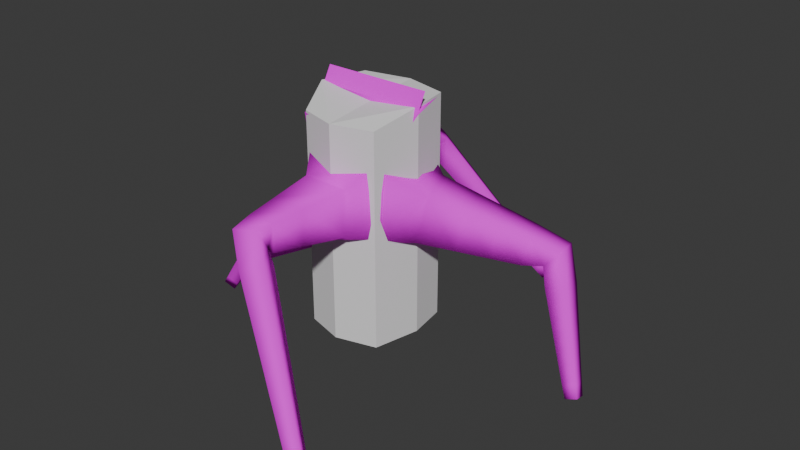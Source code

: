 # Source: tree_p.blend  (saved by Blender 4.0.36; exported with 4.5.12 LTS)
import bpy
from mathutils import Matrix  # noqa: F401  (used for matrix-valued properties, if any)

bpy.ops.wm.read_factory_settings(use_empty=True)
scene = bpy.context.scene
scene.name = 'Scene'

# ---- collections
col_collection = bpy.data.collections.new('Collection'); scene.collection.children.link(col_collection)
col_tree_p = bpy.data.collections.new('tree_p'); scene.collection.children.link(col_tree_p)
col_tree_p_phy = bpy.data.collections.new('tree_p_phy'); scene.collection.children.link(col_tree_p_phy)

# ---- images (referenced by path relative to the original .blend; pixels are not part of the script)
import os
ASSET_DIR = os.environ.get("B2B_ASSET_DIR", "")  # directory of the original .blend (textures are referenced by path, not embedded)
HERE = os.path.dirname(os.path.abspath(__file__))  # packed textures are extracted next to this script under _unpacked/

def load_image(name, relpath, width, height, colorspace="sRGB"):
    """Load a texture the original file referenced (path relative to the .blend, or extracted next to this script)."""
    p = next((c for c in (os.path.join(HERE, relpath), os.path.join(ASSET_DIR, relpath)) if relpath and os.path.exists(c)), "")
    if p:
        img = bpy.data.images.load(p, check_existing=True)
        img.name = name
    else:  # same state as the original file: an image datablock whose file is absent (Cycles renders it pink)
        img = bpy.data.images.new(name, width, height)
        img.source = "FILE"
        img.filepath = "//" + (relpath or name)
    img.colorspace_settings.name = colorspace
    return img
img_tree_p_psd = load_image('tree_p.psd', 'tree_p.psd', 1024, 1024, 'sRGB')

# ---- materials (node trees are filled in below, after node groups)
mat_tree_p = bpy.data.materials.new('tree_p')
mat_tree_p.alpha_threshold = 0.0
mat_tree_p.use_transparent_shadow = False
mat_tree_p.roughness = 0.5
mat_tree_p.line_color = (0.0, 0.0, 0.0, 1.0)
mat_tree_p_alpha = bpy.data.materials.new('tree_p_alpha')
mat_tree_p_alpha.alpha_threshold = 0.0
mat_tree_p_alpha.use_transparent_shadow = False
mat_tree_p_alpha.roughness = 0.5
mat_tree_p_alpha.line_color = (0.0, 0.0, 0.0, 1.0)

# ---- material node trees
mat_tree_p.use_nodes = True; mat_tree_p.node_tree.nodes.clear()
_N = mat_tree_p.node_tree.nodes; _L = mat_tree_p.node_tree.links
n0 = _N.new('ShaderNodeTexImage'); n0.name = 'Image Texture'; n0.location = (-337, 318)
n0.image = img_tree_p_psd
n0.interpolation = 'Closest'
n1 = _N.new('ShaderNodeTexCoord'); n1.name = 'Texture Coordinate'; n1.location = (-523, 309)
n2 = _N.new('ShaderNodeBsdfPrincipled'); n2.name = 'Principled BSDF'; n2.location = (28, 304)
n2.inputs[2].default_value = 1.0
n2.inputs[3].default_value = 1.0
n3 = _N.new('ShaderNodeOutputMaterial'); n3.name = 'Material Output'; n3.location = (411, 275)
_L.new(n0.outputs[0], n2.inputs[0])
_L.new(n1.outputs[2], n0.inputs[0])
_L.new(n2.outputs[0], n3.inputs[0])
_L.new(n0.outputs[1], n2.inputs[4])
n3.is_active_output = True
mat_tree_p_alpha.use_nodes = True; mat_tree_p_alpha.node_tree.nodes.clear()
_N = mat_tree_p_alpha.node_tree.nodes; _L = mat_tree_p_alpha.node_tree.links
n0 = _N.new('ShaderNodeTexImage'); n0.name = 'Image Texture'; n0.location = (-337, 318)
n0.image = img_tree_p_psd
n0.interpolation = 'Closest'
n1 = _N.new('ShaderNodeTexCoord'); n1.name = 'Texture Coordinate'; n1.location = (-523, 309)
n2 = _N.new('ShaderNodeBsdfPrincipled'); n2.name = 'Principled BSDF'; n2.location = (28, 304)
n2.inputs[2].default_value = 1.0
n2.inputs[3].default_value = 1.0
n3 = _N.new('ShaderNodeOutputMaterial'); n3.name = 'Material Output'; n3.location = (411, 275)
_L.new(n0.outputs[0], n2.inputs[0])
_L.new(n1.outputs[2], n0.inputs[0])
_L.new(n2.outputs[0], n3.inputs[0])
_L.new(n0.outputs[1], n2.inputs[4])
n3.is_active_output = True

# ---- world
world_world = bpy.data.worlds.new('World'); scene.world = world_world
world_world.use_nodes = True; world_world.node_tree.nodes.clear()
_N = world_world.node_tree.nodes; _L = world_world.node_tree.links
n0 = _N.new('ShaderNodeOutputWorld'); n0.name = 'World Output'; n0.location = (300, 300)
n1 = _N.new('ShaderNodeBackground'); n1.name = 'Background'; n1.location = (10, 300)
n1.inputs[0].default_value = (0.05088, 0.05088, 0.05088, 1.0)
_L.new(n1.outputs[0], n0.inputs[0])
n0.is_active_output = True
world_world.color = (0.05088, 0.05088, 0.05088)
world_world.use_sun_shadow = False
world_world.sun_shadow_jitter_overblur = 0.0

# ---- meshes
me_cube = bpy.data.meshes.new('Cube')
me_cube.from_pydata([(0.4236, 1.737, -0.26), (0.4981, 1.669, -0.26), (0.5521, 1.728, -0.199), (0.4777, 1.796, -0.199), (1.631, 0.319, -0.2564), (1.641, 0.2216, -0.2325), (1.735, 0.2384, -0.2027), (1.726, 0.3358, -0.2266), (1.251, 0.5641, 0.6829), (1.29, 0.3718, 0.6996), (1.418, 0.4103, 0.8441), (1.379, 0.6026, 0.8274), (0.8422, -1.636, -0.2375), (0.7624, -1.689, -0.2696), (0.797, -1.77, -0.2215), (0.8768, -1.718, -0.1895), (0.05701, -1.173, 1.063), (-0.1284, -1.238, 1.047), (-0.1095, -1.334, 1.218), (0.07591, -1.27, 1.234), (0.3028, -0.358, 1.704), (-0.3552, -0.358, 1.704), (-0.3552, 0.3, 1.704), (0.3028, 0.3, 1.704), (-0.8491, 1.116, 0.8014), (-0.7495, 1.285, 0.7927), (-0.8911, 1.374, 0.8971), (-0.9906, 1.204, 0.9058), (-1.029, 1.149, -0.2309), (-0.9797, 1.236, -0.2411), (-1.066, 1.286, -0.2281), (-1.115, 1.199, -0.2179), (-0.8729, -0.5365, 0.3329), (-0.903, -0.4415, 0.3483), (-0.9682, -0.4735, 0.4182), (-0.9381, -0.5685, 0.4028), (-1.172, -0.4496, -0.0441), (-1.187, -0.3554, -0.01094), (-1.265, -0.3868, 0.0441), (-1.251, -0.4809, 0.01094), (-0.1967, -0.3169, 0.6698), (-0.3603, -0.009535, 0.6698), (-0.5359, -0.103, 0.9556), (-0.3723, -0.4104, 0.9556), (-0.4105, -0.3863, 0.5634), (-0.5373, -0.1482, 0.5634), (-0.6734, -0.2206, 0.7849), (-0.5466, -0.4588, 0.7849), (-0.5837, -0.4426, 0.4773), (-0.6806, -0.2604, 0.4773), (-0.7847, -0.3158, 0.6466), (-0.6878, -0.4979, 0.6466), (-0.7348, -0.4916, 0.4021), (-0.8057, -0.3584, 0.4021), (-0.8818, -0.3989, 0.526), (-0.8109, -0.5321, 0.526), (-0.8739, 1.118, 0.6229), (-0.788, 1.272, 0.6049), (-0.9399, 1.36, 0.6277), (-1.026, 1.206, 0.6457), (-0.9018, 1.124, 0.4688), (-0.8226, 1.266, 0.4522), (-0.9627, 1.347, 0.4733), (-1.042, 1.205, 0.4898), (-0.9264, 1.129, 0.3333), (-0.853, 1.26, 0.3179), (-0.9828, 1.335, 0.3374), (-1.056, 1.204, 0.3528), (-0.949, 1.133, 0.2086), (-0.881, 1.255, 0.1944), (-1.001, 1.324, 0.2124), (-1.069, 1.203, 0.2266), (-0.9703, 1.137, 0.09136), (-0.9073, 1.25, 0.07819), (-1.019, 1.314, 0.09488), (-1.082, 1.202, 0.108), (-0.9905, 1.141, -0.02026), (-0.9324, 1.245, -0.03242), (-1.035, 1.305, -0.01701), (-1.093, 1.201, -0.004852), (-1.01, 1.145, -0.1274), (-0.9565, 1.241, -0.1386), (-1.051, 1.295, -0.1244), (-1.104, 1.2, -0.1132), (-0.4191, 0.836, 1.126), (-0.3123, 1.001, 1.126), (-0.403, 1.06, 1.29), (-0.5099, 0.8947, 1.29), (-0.5339, 0.9102, 1.036), (-0.427, 1.076, 1.036), (-0.5178, 1.134, 1.201), (-0.6246, 0.9689, 1.201), (-0.6486, 0.9844, 0.9464), (-0.5418, 1.15, 0.9464), (-0.6325, 1.208, 1.111), (-0.7394, 1.043, 1.111), (-0.7634, 1.059, 0.8567), (-0.6565, 1.224, 0.8567), (-0.7473, 1.283, 1.021), (-0.8541, 1.117, 1.021), (-0.3002, 1.005, 1.023), (-0.1651, 0.8819, 1.023), (-0.06686, 0.9894, 1.134), (-0.202, 1.113, 1.134), (-0.2165, 1.09, 0.8743), (-0.08833, 0.973, 0.8743), (0.004763, 1.075, 0.9794), (-0.1234, 1.192, 0.9794), (-0.1428, 1.164, 0.7437), (-0.02085, 1.053, 0.7437), (0.06775, 1.15, 0.8438), (-0.05423, 1.262, 0.8438), (-0.07504, 1.233, 0.6236), (0.04125, 1.127, 0.6236), (0.1257, 1.219, 0.719), (0.009431, 1.326, 0.719), (-0.01131, 1.297, 0.5107), (0.09964, 1.196, 0.5107), (0.1802, 1.284, 0.6017), (0.06928, 1.386, 0.6017), (0.04936, 1.359, 0.4031), (0.1552, 1.262, 0.4031), (0.2321, 1.346, 0.49), (0.1263, 1.443, 0.49), (0.1076, 1.418, 0.2999), (0.2086, 1.325, 0.2999), (0.2819, 1.406, 0.3828), (0.1809, 1.498, 0.3828), (0.1638, 1.475, 0.2003), (0.2601, 1.387, 0.2003), (0.33, 1.463, 0.2792), (0.2338, 1.551, 0.2792), (0.2184, 1.53, 0.1036), (0.3101, 1.446, 0.1036), (0.3767, 1.519, 0.1788), (0.285, 1.603, 0.1788), (0.2715, 1.583, 0.009523), (0.3587, 1.504, 0.009523), (0.4221, 1.573, 0.08107), (0.3348, 1.653, 0.08107), (0.3233, 1.636, -0.08228), (0.4062, 1.56, -0.08228), (0.4664, 1.626, -0.0143), (0.3835, 1.702, -0.0143), (0.374, 1.687, -0.1721), (0.4526, 1.615, -0.1721), (0.5097, 1.678, -0.1076), (0.4311, 1.75, -0.1076), (-0.3354, 0.378, 1.007), (0.008598, 0.4809, 1.007), (0.03168, 0.4038, 1.357), (-0.3223, 0.289, 1.394), (-0.3686, 0.6419, 1.112), (-0.1085, 0.7197, 1.112), (-0.09107, 0.6614, 1.377), (-0.3512, 0.5836, 1.377), (1.315, 0.5147, 0.5102), (1.332, 0.3436, 0.5522), (1.498, 0.3732, 0.6045), (1.481, 0.5442, 0.5625), (1.372, 0.4794, 0.3719), (1.388, 0.3216, 0.4106), (1.541, 0.3488, 0.4588), (1.525, 0.5066, 0.4201), (1.422, 0.4483, 0.2502), (1.437, 0.3022, 0.286), (1.579, 0.3274, 0.3307), (1.564, 0.4735, 0.2949), (1.468, 0.4197, 0.1383), (1.482, 0.2844, 0.1714), (1.613, 0.3078, 0.2128), (1.6, 0.4431, 0.1796), (1.512, 0.3929, 0.03298), (1.524, 0.2676, 0.06369), (1.646, 0.2892, 0.102), (1.633, 0.4145, 0.07126), (1.553, 0.3673, -0.06724), (1.564, 0.2517, -0.0389), (1.677, 0.2716, -0.003551), (1.665, 0.3872, -0.0319), (1.592, 0.3427, -0.1635), (1.603, 0.2364, -0.1374), (1.707, 0.2547, -0.1048), (1.696, 0.3611, -0.1309), (0.3058, 0.3116, 0.7815), (0.4481, -0.06356, 0.7815), (0.5281, -0.03323, 1.173), (0.3857, 0.3419, 1.173), (0.598, 0.3897, 0.7472), (0.7186, 0.07184, 0.7472), (0.7863, 0.09754, 1.079), (0.6657, 0.4154, 1.079), (0.847, 0.4562, 0.718), (0.9491, 0.1873, 0.718), (1.006, 0.209, 0.9991), (0.9043, 0.478, 0.9991), (1.072, 0.5162, 0.6917), (1.157, 0.2913, 0.6917), (1.205, 0.3095, 0.9267), (1.12, 0.5344, 0.9267), (0.8212, -1.623, -0.2028), (0.7395, -1.677, -0.2356), (0.7748, -1.76, -0.1863), (0.8566, -1.707, -0.1535), (0.7837, -1.6, -0.1408), (0.6985, -1.656, -0.175), (0.7354, -1.743, -0.1237), (0.8206, -1.687, -0.08949), (0.7358, -1.57, -0.06156), (0.6461, -1.629, -0.0975), (0.6849, -1.721, -0.0435), (0.7746, -1.661, -0.007557), (0.6794, -1.535, 0.03157), (0.5846, -1.597, -0.006463), (0.6256, -1.694, 0.05067), (0.7205, -1.632, 0.0887), (0.6159, -1.495, 0.1366), (0.5152, -1.561, 0.09619), (0.5588, -1.664, 0.1569), (0.6595, -1.598, 0.1972), (0.546, -1.452, 0.2521), (0.4389, -1.522, 0.2092), (0.4852, -1.632, 0.2737), (0.5924, -1.561, 0.3167), (0.4703, -1.404, 0.3773), (0.3562, -1.48, 0.3315), (0.4056, -1.596, 0.4003), (0.5197, -1.521, 0.446), (0.3892, -1.354, 0.5112), (0.2676, -1.434, 0.4625), (0.3203, -1.558, 0.5357), (0.4419, -1.478, 0.5845), (0.3032, -1.3, 0.6535), (0.1737, -1.386, 0.6015), (0.2297, -1.518, 0.6795), (0.3593, -1.433, 0.7315), (0.2125, -1.244, 0.8034), (0.07459, -1.335, 0.7481), (0.1343, -1.476, 0.8312), (0.2722, -1.385, 0.8865), (0.1173, -1.185, 0.9607), (-0.02934, -1.281, 0.9019), (0.03413, -1.431, 0.9902), (0.1808, -1.335, 1.049), (0.08524, -1.154, 1.024), (-0.1377, -1.154, 1.024), (-0.1377, -1.143, 1.247), (0.08524, -1.143, 1.247), (0.1167, -0.9016, 0.9804), (-0.1691, -0.9016, 0.9804), (-0.1691, -0.8877, 1.266), (0.1167, -0.8877, 1.266), (0.1633, -0.5269, 0.9154), (-0.2158, -0.5269, 0.9154), (-0.2158, -0.5084, 1.294), (0.1633, -0.5084, 1.294), (0.2799, -0.3351, 1.43), (-0.3324, -0.3351, 1.43), (0.2799, 0.2772, 1.43), (-0.9338, -0.519, 0.2563), (-0.9481, -0.4249, 0.2895), (-1.027, -0.4562, 0.3445), (-1.012, -0.5504, 0.3114), (-0.9934, -0.5017, 0.1812), (-1.008, -0.4075, 0.2144), (-1.086, -0.4389, 0.2694), (-1.072, -0.533, 0.2363), (-1.053, -0.4843, 0.1061), (-1.067, -0.3902, 0.1393), (-1.146, -0.4215, 0.1943), (-1.132, -0.5156, 0.1612), (-1.113, -0.4669, 0.03101), (-1.127, -0.3728, 0.06416), (-1.206, -0.4042, 0.1192), (-1.191, -0.4983, 0.08605), (-0.4191, 0.836, 1.126), (-0.403, 1.06, 1.29), (-0.5099, 0.8947, 1.29), (-0.02121, 0.2831, 1.412), (-0.02623, -0.3351, 1.43), (-0.02623, 0.3808, 1.704), (-0.02623, -0.4388, 1.704), (-0.4356, 0.1375, 0.9812), (-0.3273, -0.02305, 1.412), (0.4569, 0.1543, 1.173), (0.377, 0.124, 0.7815), (1.636, 0.2703, -0.2444), (0.2799, -0.02897, 1.43), (1.73, 0.2871, -0.2146), (0.3836, -0.02897, 1.704), (-0.436, -0.02897, 1.704), (1.323, 0.4292, 0.5312), (1.27, 0.468, 0.6913), (1.49, 0.4587, 0.5835), (1.398, 0.5064, 0.8357), (1.38, 0.4005, 0.3912), (1.533, 0.4277, 0.4395), (1.429, 0.3753, 0.2681), (1.571, 0.4005, 0.3128), (1.475, 0.3521, 0.1548), (1.607, 0.3754, 0.1962), (1.518, 0.3303, 0.04833), (1.64, 0.3519, 0.08662), (1.559, 0.3095, -0.05307), (1.671, 0.3294, -0.01772), (1.598, 0.2895, -0.1504), (1.701, 0.3079, -0.1179), (0.6583, 0.2308, 0.7472), (0.726, 0.2565, 1.079), (0.898, 0.3217, 0.718), (0.9554, 0.3435, 0.9991), (1.114, 0.4038, 0.6917), (1.162, 0.422, 0.9267), (-0.02623, -0.02897, 1.704), (0.43, -0.01392, 1.805), (0.34, 0.3523, 1.805), (-0.02623, 0.4423, 1.805), (-0.3924, 0.3523, 1.805), (-0.4824, -0.01392, 1.805), (-0.02623, -0.01392, 1.805)], [], [(41, 148, 149), (187, 184, 149, 150), (287, 284, 187, 258), (32, 33, 53, 52), (55, 52, 48, 51), (184, 41, 149), (54, 55, 51, 50), (42, 282, 148, 41), (184, 40, 41), (53, 54, 50, 49), (52, 53, 49, 48), (51, 48, 44, 47), (50, 51, 47, 46), (258, 150, 151, 278), (258, 187, 150), (155, 86, 87), (49, 50, 46, 45), (48, 49, 45, 44), (185, 40, 184, 285), (47, 44, 40, 43), (46, 47, 43, 42), (45, 46, 42, 41), (44, 45, 41, 40), (185, 252, 40), (252, 253, 40), (254, 255, 256), (254, 256, 279, 257), (39, 38, 37, 36), (31, 30, 29, 28), (256, 255, 186), (313, 290, 21, 281), (15, 14, 13, 12), (100, 84, 87), (103, 85, 276, 86), (86, 276, 277, 87), (152, 84, 100), (87, 277, 275, 100), (252, 185, 186, 255), (282, 283, 151, 148), (154, 102, 103), (100, 275, 85, 103), (3, 2, 1, 0), (257, 42, 43, 254), (154, 86, 155), (253, 254, 43, 40), (155, 84, 152), (101, 152, 100), (288, 6, 5, 286), (153, 102, 154), (33, 34, 54, 53), (34, 35, 55, 54), (35, 32, 52, 55), (56, 57, 25, 24), (57, 58, 26, 25), (58, 59, 27, 26), (59, 56, 24, 27), (60, 61, 57, 56), (61, 62, 58, 57), (62, 63, 59, 58), (63, 60, 56, 59), (64, 65, 61, 60), (65, 66, 62, 61), (66, 67, 63, 62), (67, 64, 60, 63), (68, 69, 65, 64), (69, 70, 66, 65), (70, 71, 67, 66), (71, 68, 64, 67), (72, 73, 69, 68), (73, 74, 70, 69), (74, 75, 71, 70), (75, 72, 68, 71), (76, 77, 73, 72), (77, 78, 74, 73), (78, 79, 75, 74), (79, 76, 72, 75), (80, 81, 77, 76), (81, 82, 78, 77), (82, 83, 79, 78), (83, 80, 76, 79), (28, 29, 81, 80), (29, 30, 82, 81), (30, 31, 83, 82), (31, 28, 80, 83), (88, 89, 85, 275), (89, 90, 276, 85), (90, 91, 277, 276), (91, 88, 275, 277), (92, 93, 89, 88), (93, 94, 90, 89), (94, 95, 91, 90), (95, 92, 88, 91), (96, 97, 93, 92), (97, 98, 94, 93), (98, 99, 95, 94), (99, 96, 92, 95), (24, 25, 97, 96), (25, 26, 98, 97), (26, 27, 99, 98), (27, 24, 96, 99), (104, 105, 101, 100), (105, 106, 102, 101), (106, 107, 103, 102), (107, 104, 100, 103), (108, 109, 105, 104), (109, 110, 106, 105), (110, 111, 107, 106), (111, 108, 104, 107), (112, 113, 109, 108), (113, 114, 110, 109), (114, 115, 111, 110), (115, 112, 108, 111), (116, 117, 113, 112), (117, 118, 114, 113), (118, 119, 115, 114), (119, 116, 112, 115), (120, 121, 117, 116), (121, 122, 118, 117), (122, 123, 119, 118), (123, 120, 116, 119), (124, 125, 121, 120), (125, 126, 122, 121), (126, 127, 123, 122), (127, 124, 120, 123), (128, 129, 125, 124), (129, 130, 126, 125), (130, 131, 127, 126), (131, 128, 124, 127), (132, 133, 129, 128), (133, 134, 130, 129), (134, 135, 131, 130), (135, 132, 128, 131), (136, 137, 133, 132), (137, 138, 134, 133), (138, 139, 135, 134), (139, 136, 132, 135), (140, 141, 137, 136), (141, 142, 138, 137), (142, 143, 139, 138), (143, 140, 136, 139), (144, 145, 141, 140), (145, 146, 142, 141), (146, 147, 143, 142), (147, 144, 140, 143), (0, 1, 145, 144), (1, 2, 146, 145), (2, 3, 147, 146), (3, 0, 144, 147), (152, 153, 149, 148), (153, 154, 150, 149), (154, 155, 151, 150), (155, 152, 148, 151), (291, 157, 9, 292), (157, 158, 10, 9), (293, 159, 11, 294), (159, 156, 8, 11), (295, 161, 157, 291), (161, 162, 158, 157), (296, 163, 159, 293), (163, 160, 156, 159), (297, 165, 161, 295), (165, 166, 162, 161), (298, 167, 163, 296), (167, 164, 160, 163), (299, 169, 165, 297), (169, 170, 166, 165), (300, 171, 167, 298), (171, 168, 164, 167), (301, 173, 169, 299), (173, 174, 170, 169), (302, 175, 171, 300), (175, 172, 168, 171), (303, 177, 173, 301), (177, 178, 174, 173), (304, 179, 175, 302), (179, 176, 172, 175), (305, 181, 177, 303), (181, 182, 178, 177), (306, 183, 179, 304), (183, 180, 176, 179), (286, 5, 181, 305), (5, 6, 182, 181), (288, 7, 183, 306), (7, 4, 180, 183), (307, 189, 185, 285), (189, 190, 186, 185), (308, 191, 187, 284), (191, 188, 184, 187), (309, 193, 189, 307), (193, 194, 190, 189), (310, 195, 191, 308), (195, 192, 188, 191), (311, 197, 193, 309), (197, 198, 194, 193), (312, 199, 195, 310), (199, 196, 192, 195), (292, 9, 197, 311), (9, 10, 198, 197), (294, 11, 199, 312), (11, 8, 196, 199), (12, 13, 201, 200), (13, 14, 202, 201), (14, 15, 203, 202), (15, 12, 200, 203), (200, 201, 205, 204), (201, 202, 206, 205), (202, 203, 207, 206), (203, 200, 204, 207), (204, 205, 209, 208), (205, 206, 210, 209), (206, 207, 211, 210), (207, 204, 208, 211), (208, 209, 213, 212), (209, 210, 214, 213), (210, 211, 215, 214), (211, 208, 212, 215), (212, 213, 217, 216), (213, 214, 218, 217), (214, 215, 219, 218), (215, 212, 216, 219), (216, 217, 221, 220), (217, 218, 222, 221), (218, 219, 223, 222), (219, 216, 220, 223), (220, 221, 225, 224), (221, 222, 226, 225), (222, 223, 227, 226), (223, 220, 224, 227), (224, 225, 229, 228), (225, 226, 230, 229), (226, 227, 231, 230), (227, 224, 228, 231), (228, 229, 233, 232), (229, 230, 234, 233), (230, 231, 235, 234), (231, 228, 232, 235), (232, 233, 237, 236), (233, 234, 238, 237), (234, 235, 239, 238), (235, 232, 236, 239), (236, 237, 241, 240), (237, 238, 242, 241), (238, 239, 243, 242), (239, 236, 240, 243), (240, 241, 17, 16), (241, 242, 18, 17), (242, 243, 19, 18), (243, 240, 16, 19), (16, 17, 245, 244), (17, 18, 246, 245), (18, 19, 247, 246), (19, 16, 244, 247), (244, 245, 249, 248), (245, 246, 250, 249), (246, 247, 251, 250), (247, 244, 248, 251), (248, 249, 253, 252), (249, 250, 254, 253), (250, 251, 255, 254), (251, 248, 252, 255), (281, 21, 257, 279), (290, 22, 151, 283), (280, 23, 258, 278), (289, 20, 256, 287), (259, 260, 33, 32), (260, 261, 34, 33), (261, 262, 35, 34), (262, 259, 32, 35), (263, 264, 260, 259), (264, 265, 261, 260), (265, 266, 262, 261), (266, 263, 259, 262), (267, 268, 264, 263), (268, 269, 265, 264), (269, 270, 266, 265), (270, 267, 263, 266), (271, 272, 268, 267), (272, 273, 269, 268), (273, 274, 270, 269), (274, 271, 267, 270), (36, 37, 272, 271), (37, 38, 273, 272), (38, 39, 274, 273), (39, 36, 271, 274), (154, 103, 86), (155, 87, 84), (101, 153, 152), (153, 101, 102), (22, 280, 278, 151), (20, 281, 279, 256), (289, 313, 281, 20), (313, 289, 314, 319), (23, 289, 287, 258), (21, 290, 283, 257), (10, 294, 312, 198), (8, 292, 311, 196), (198, 312, 310, 194), (196, 311, 309, 192), (194, 310, 308, 190), (192, 309, 307, 188), (190, 308, 284, 186), (188, 307, 285, 184), (6, 288, 306, 182), (4, 286, 305, 180), (182, 306, 304, 178), (180, 305, 303, 176), (178, 304, 302, 174), (176, 303, 301, 172), (174, 302, 300, 170), (172, 301, 299, 168), (170, 300, 298, 166), (168, 299, 297, 164), (166, 298, 296, 162), (164, 297, 295, 160), (162, 296, 293, 158), (160, 295, 291, 156), (158, 293, 294, 10), (156, 291, 292, 8), (7, 288, 286, 4), (42, 257, 283, 282), (280, 22, 317, 316), (256, 186, 284, 287), (315, 316, 319, 314), (316, 317, 318, 319), (22, 290, 318, 317), (290, 313, 319, 318), (23, 280, 316, 315), (289, 23, 315, 314)])
me_cube.polygons.foreach_set('use_smooth', [True] * 328)
_uv = me_cube.uv_layers.new(name='UVMap')
_uv.uv.foreach_set('vector', [0.225, 0.1799, 0.2681, 0.2407, 0.2243, 0.3023, 0.1817, 0.8157, 0.1071, 0.8474, 0.1155, 0.7621, 0.1874, 0.7387, 0.252, 0.8165, 0.2015, 0.8474, 0.1817, 0.8157, 0.2272, 0.7816, 0.2449, 0.03297, 0.262, 0.04444, 0.2562, 0.06974, 0.2272, 0.05693, 0.5227, 0.6184, 0.4941, 0.6281, 0.4837, 0.5978, 0.5228, 0.5845, 0.1549, 0.3171, 0.225, 0.1799, 0.2243, 0.3023, 0.663, 0.8286, 0.6948, 0.8286, 0.701, 0.8513, 0.6576, 0.8513, 0.5924, 0.2287, 0.6382, 0.201, 0.6839, 0.1733, 0.6526, 0.2668, 0.1549, 0.3171, 0.1581, 0.1504, 0.225, 0.1799, 0.5728, 0.3672, 0.5467, 0.3507, 0.5596, 0.3164, 0.5952, 0.339, 0.2272, 0.05693, 0.2562, 0.06974, 0.2474, 0.1007, 0.2078, 0.08317, 0.5228, 0.5845, 0.4837, 0.5978, 0.4717, 0.5631, 0.5229, 0.5457, 0.6576, 0.8513, 0.701, 0.8513, 0.7082, 0.8772, 0.6514, 0.8772, 0.4569, 0.4978, 0.4217, 0.5433, 0.3432, 0.5504, 0.4001, 0.5241, 0.2272, 0.7816, 0.1817, 0.8157, 0.1874, 0.7387, 0.3623, 0.6098, 0.3937, 0.7068, 0.3597, 0.6837, 0.5952, 0.339, 0.5596, 0.3164, 0.5743, 0.2772, 0.6209, 0.3067, 0.2078, 0.08317, 0.2474, 0.1007, 0.2374, 0.1361, 0.1855, 0.1132, 0.08277, 0.2736, 0.1581, 0.1504, 0.1549, 0.3171, 0.1188, 0.2953, 0.5229, 0.5457, 0.4717, 0.5631, 0.4569, 0.5202, 0.523, 0.4978, 0.6514, 0.8772, 0.7082, 0.8772, 0.717, 0.9092, 0.6437, 0.9092, 0.6209, 0.3067, 0.5743, 0.2772, 0.5924, 0.2287, 0.6526, 0.2668, 0.1855, 0.1132, 0.2374, 0.1361, 0.225, 0.1799, 0.1581, 0.1504, 0.08277, 0.2736, 0.06903, 0.1576, 0.1581, 0.1504, 0.06903, 0.1576, 0.132, 0.1086, 0.1581, 0.1504, 0.1351, 0.6552, 0.2144, 0.6552, 0.2353, 0.6894, 0.1351, 0.6552, 0.2353, 0.6894, 0.1712, 0.6894, 0.1071, 0.6894, 0.2149, 0.8474, 0.2149, 0.8667, 0.1971, 0.8715, 0.1971, 0.8522, 0.8486, 0.4231, 0.8486, 0.4444, 0.8276, 0.4443, 0.8276, 0.4231, 0.7106, 0.171, 0.7487, 0.135, 0.7433, 0.2635, 0.3432, 0.7926, 0.3432, 0.7068, 0.4123, 0.7243, 0.4293, 0.7933, 0.8486, 0.4427, 0.8486, 0.4231, 0.8677, 0.4267, 0.8677, 0.4463, 0.7375, 0.8774, 0.717, 0.8332, 0.7375, 0.8051, 0.8075, 0.5141, 0.7819, 0.4937, 0.8037, 0.4666, 0.8037, 0.4666, 0.2353, 0.483, 0.2353, 0.483, 0.2353, 0.483, 0.2353, 0.483, 0.3068, 0.278, 0.3402, 0.3032, 0.3432, 0.3485, 0.1571, 0.8474, 0.1571, 0.8474, 0.1771, 0.8737, 0.1571, 0.9181, 0.8266, 0.1507, 0.8276, 0.2686, 0.7433, 0.2635, 0.7487, 0.135, 0.6382, 0.201, 0.5872, 0.1248, 0.6368, 0.1054, 0.6839, 0.1733, 0.4186, 0.6032, 0.4569, 0.666, 0.4411, 0.7011, 0.7692, 0.5114, 0.7509, 0.4663, 0.7819, 0.4937, 0.8075, 0.5141, 0.8276, 0.4656, 0.8276, 0.4444, 0.8433, 0.445, 0.8433, 0.4663, 0.402, 0.009276, 0.5208, 2.821e-08, 0.4852, 0.05794, 0.4055, 0.05905, 0.4186, 0.6032, 0.3937, 0.7068, 0.3623, 0.6098, 0.4735, 0.09824, 0.4055, 0.05905, 0.4852, 0.05794, 0.5353, 0.1027, 0.1571, 0.8474, 0.1171, 0.908, 0.1071, 0.8751, 0.3048, 0.3457, 0.3068, 0.278, 0.3432, 0.3485, 0.1771, 0.8589, 0.1771, 0.8484, 0.1971, 0.8474, 0.1971, 0.8579, 0.8689, 0.04851, 0.8276, 0.07887, 0.8392, -1.42e-08, 0.5539, 0.3887, 0.5353, 0.3813, 0.5467, 0.3507, 0.5728, 0.3672, 0.668, 0.8085, 0.6886, 0.8051, 0.6948, 0.8286, 0.663, 0.8286, 0.523, 0.6532, 0.5036, 0.6559, 0.4941, 0.6281, 0.5227, 0.6184, 0.9613, 0.8046, 0.9243, 0.8059, 0.9203, 0.7657, 0.9616, 0.7667, 0.5896, 0.6334, 0.5546, 0.6445, 0.5353, 0.592, 0.5763, 0.5968, 0.9957, 0.5235, 0.9588, 0.5225, 0.9588, 0.4675, 1.0, 0.4663, 0.7321, 0.6403, 0.697, 0.6289, 0.7097, 0.5941, 0.7509, 0.5898, 0.9614, 0.8374, 0.9272, 0.8386, 0.9243, 0.8059, 0.9613, 0.8046, 0.5993, 0.6636, 0.5671, 0.6738, 0.5546, 0.6445, 0.5896, 0.6334, 0.9931, 0.5563, 0.959, 0.5554, 0.9588, 0.5225, 0.9957, 0.5235, 0.7197, 0.67, 0.6874, 0.6595, 0.697, 0.6289, 0.7321, 0.6403, 0.9614, 0.8663, 0.9298, 0.8675, 0.9272, 0.8386, 0.9614, 0.8374, 0.6079, 0.6902, 0.5781, 0.6997, 0.5671, 0.6738, 0.5993, 0.6636, 0.9907, 0.5852, 0.9592, 0.5843, 0.959, 0.5554, 0.9931, 0.5563, 0.7089, 0.6962, 0.6789, 0.6865, 0.6874, 0.6595, 0.7197, 0.67, 0.9614, 0.8929, 0.9321, 0.894, 0.9298, 0.8675, 0.9614, 0.8663, 0.6158, 0.7147, 0.5882, 0.7235, 0.5781, 0.6997, 0.6079, 0.6902, 0.9886, 0.6118, 0.9594, 0.611, 0.9592, 0.5843, 0.9907, 0.5852, 0.6989, 0.7203, 0.6711, 0.7113, 0.6789, 0.6865, 0.7089, 0.6962, 0.9615, 0.9179, 0.9344, 0.9189, 0.9321, 0.894, 0.9614, 0.8929, 0.6233, 0.7377, 0.5977, 0.7458, 0.5882, 0.7235, 0.6158, 0.7147, 0.9866, 0.6368, 0.9595, 0.636, 0.9594, 0.611, 0.9886, 0.6118, 0.6895, 0.7429, 0.6638, 0.7346, 0.6711, 0.7113, 0.6989, 0.7203, 0.9615, 0.9417, 0.9365, 0.9426, 0.9344, 0.9189, 0.9615, 0.9179, 0.6303, 0.7596, 0.6067, 0.7671, 0.5977, 0.7458, 0.6233, 0.7377, 0.9846, 0.6605, 0.9597, 0.6598, 0.9595, 0.636, 0.9866, 0.6368, 0.6805, 0.7645, 0.6568, 0.7568, 0.6638, 0.7346, 0.6895, 0.7429, 0.9615, 0.9646, 0.9385, 0.9654, 0.9365, 0.9426, 0.9615, 0.9417, 0.6371, 0.7806, 0.6154, 0.7875, 0.6067, 0.7671, 0.6303, 0.7596, 0.9828, 0.6834, 0.9598, 0.6827, 0.9597, 0.6598, 0.9846, 0.6605, 0.672, 0.7852, 0.6501, 0.7781, 0.6568, 0.7568, 0.6805, 0.7645, 0.9616, 0.9867, 0.9405, 0.9874, 0.9385, 0.9654, 0.9615, 0.9646, 0.6437, 0.8009, 0.6238, 0.8073, 0.6154, 0.7875, 0.6371, 0.7806, 0.981, 0.7054, 0.96, 0.7048, 0.9598, 0.6827, 0.9828, 0.6834, 0.6637, 0.8051, 0.6437, 0.7986, 0.6501, 0.7781, 0.672, 0.7852, 0.9469, 0.3286, 0.9057, 0.331, 0.9057, 0.3015, 0.9469, 0.2992, 0.6263, 0.5166, 0.5907, 0.4953, 0.6081, 0.4663, 0.6437, 0.4876, 0.5947, 0.8975, 0.6356, 0.9013, 0.6356, 0.9291, 0.5947, 0.9254, 0.6968, 0.4954, 0.661, 0.5161, 0.6437, 0.487, 0.6795, 0.4663, 0.9469, 0.358, 0.9057, 0.3604, 0.9057, 0.331, 0.9469, 0.3286, 0.6088, 0.5457, 0.5732, 0.5244, 0.5907, 0.4953, 0.6263, 0.5166, 0.5947, 0.8697, 0.6356, 0.8734, 0.6356, 0.9013, 0.5947, 0.8975, 0.7141, 0.5245, 0.6782, 0.5453, 0.661, 0.5161, 0.6968, 0.4954, 0.9469, 0.3875, 0.9057, 0.3898, 0.9057, 0.3604, 0.9469, 0.358, 0.5914, 0.5748, 0.5558, 0.5535, 0.5732, 0.5244, 0.6088, 0.5457, 0.5947, 0.8418, 0.6357, 0.8456, 0.6356, 0.8734, 0.5947, 0.8697, 0.7314, 0.5537, 0.6955, 0.5744, 0.6782, 0.5453, 0.7141, 0.5245, 0.9469, 0.4096, 0.9057, 0.4138, 0.9057, 0.3898, 0.9469, 0.3875, 0.5763, 0.5968, 0.5353, 0.592, 0.5558, 0.5535, 0.5914, 0.5748, 0.5947, 0.8073, 0.6356, 0.8127, 0.6357, 0.8456, 0.5947, 0.8418, 0.7509, 0.5898, 0.7097, 0.5941, 0.6955, 0.5744, 0.7314, 0.5537, 0.9569, 0.5009, 0.9204, 0.5009, 0.9203, 0.4663, 0.9588, 0.4663, 0.8664, 0.1177, 0.8299, 0.1187, 0.8276, 0.07887, 0.8661, 0.07778, 0.9436, 0.03462, 0.907, 0.03462, 0.9057, 9.799e-09, 0.9442, 1.082e-08, 0.8034, 0.5539, 0.767, 0.5513, 0.7692, 0.5114, 0.8075, 0.5141, 0.9552, 0.5314, 0.9204, 0.5314, 0.9204, 0.5009, 0.9569, 0.5009, 0.8667, 0.1527, 0.832, 0.1537, 0.8299, 0.1187, 0.8664, 0.1177, 0.9431, 0.06506, 0.9083, 0.06506, 0.907, 0.03462, 0.9436, 0.03462, 0.7998, 0.5889, 0.7652, 0.5864, 0.767, 0.5513, 0.8034, 0.5539, 0.9536, 0.5594, 0.9205, 0.5594, 0.9204, 0.5314, 0.9552, 0.5314, 0.867, 0.185, 0.8338, 0.186, 0.832, 0.1537, 0.8667, 0.1527, 0.9426, 0.09308, 0.9094, 0.09308, 0.9083, 0.06506, 0.9431, 0.06506, 0.7965, 0.621, 0.7635, 0.6187, 0.7652, 0.5864, 0.7998, 0.5889, 0.9522, 0.5858, 0.9206, 0.5858, 0.9205, 0.5594, 0.9536, 0.5594, 0.8672, 0.2154, 0.8356, 0.2163, 0.8338, 0.186, 0.867, 0.185, 0.9421, 0.1194, 0.9104, 0.1194, 0.9094, 0.09308, 0.9426, 0.09308, 0.7934, 0.6513, 0.7619, 0.649, 0.7635, 0.6187, 0.7965, 0.621, 0.9508, 0.6109, 0.9206, 0.6109, 0.9206, 0.5858, 0.9522, 0.5858, 0.8674, 0.2443, 0.8373, 0.2451, 0.8356, 0.2163, 0.8672, 0.2154, 0.9416, 0.1445, 0.9114, 0.1445, 0.9104, 0.1194, 0.9421, 0.1194, 0.7904, 0.6801, 0.7604, 0.6779, 0.7619, 0.649, 0.7934, 0.6513, 0.9495, 0.635, 0.9207, 0.635, 0.9206, 0.6109, 0.9508, 0.6109, 0.8677, 0.272, 0.8389, 0.2728, 0.8373, 0.2451, 0.8674, 0.2443, 0.9412, 0.1686, 0.9124, 0.1686, 0.9114, 0.1445, 0.9416, 0.1445, 0.7875, 0.7077, 0.7589, 0.7057, 0.7604, 0.6779, 0.7904, 0.6801, 0.9482, 0.6582, 0.9207, 0.6582, 0.9207, 0.635, 0.9495, 0.635, 0.8679, 0.2988, 0.8405, 0.2996, 0.8389, 0.2728, 0.8677, 0.272, 0.9408, 0.1918, 0.9133, 0.1918, 0.9124, 0.1686, 0.9412, 0.1686, 0.7848, 0.7344, 0.7575, 0.7325, 0.7589, 0.7057, 0.7875, 0.7077, 0.9469, 0.6808, 0.9208, 0.6808, 0.9207, 0.6582, 0.9482, 0.6582, 0.8681, 0.3248, 0.842, 0.3255, 0.8405, 0.2996, 0.8679, 0.2988, 0.9404, 0.2144, 0.9142, 0.2144, 0.9133, 0.1918, 0.9408, 0.1918, 0.7821, 0.7603, 0.7561, 0.7584, 0.7575, 0.7325, 0.7848, 0.7344, 0.9457, 0.7027, 0.9208, 0.7027, 0.9208, 0.6808, 0.9469, 0.6808, 0.8683, 0.3501, 0.8434, 0.3508, 0.842, 0.3255, 0.8681, 0.3248, 0.94, 0.2363, 0.9151, 0.2363, 0.9142, 0.2144, 0.9404, 0.2144, 0.7795, 0.7855, 0.7548, 0.7837, 0.7561, 0.7584, 0.7821, 0.7603, 0.9445, 0.7242, 0.9209, 0.7242, 0.9208, 0.7027, 0.9457, 0.7027, 0.8685, 0.3747, 0.8449, 0.3754, 0.8434, 0.3508, 0.8683, 0.3501, 0.9396, 0.2577, 0.916, 0.2577, 0.9151, 0.2363, 0.94, 0.2363, 0.777, 0.8101, 0.7535, 0.8084, 0.7548, 0.7837, 0.7795, 0.7855, 0.9433, 0.7451, 0.9209, 0.7451, 0.9209, 0.7242, 0.9445, 0.7242, 0.8687, 0.3989, 0.8463, 0.3995, 0.8449, 0.3754, 0.8685, 0.3747, 0.9392, 0.2787, 0.9168, 0.2787, 0.916, 0.2577, 0.9396, 0.2577, 0.7745, 0.8341, 0.7522, 0.8325, 0.7535, 0.8084, 0.777, 0.8101, 0.9422, 0.7657, 0.921, 0.7657, 0.9209, 0.7451, 0.9433, 0.7451, 0.8689, 0.4225, 0.8477, 0.4231, 0.8463, 0.3995, 0.8687, 0.3989, 0.9389, 0.2992, 0.9176, 0.2992, 0.9168, 0.2787, 0.9392, 0.2787, 0.7721, 0.8577, 0.7509, 0.8562, 0.7522, 0.8325, 0.7745, 0.8341, 0.3068, 0.278, 0.2737, 0.3245, 0.2243, 0.3023, 0.2681, 0.2407, 0.1078, 0.7071, 0.1622, 0.6894, 0.1874, 0.7387, 0.1155, 0.7621, 0.4186, 0.6032, 0.3623, 0.6098, 0.3432, 0.5504, 0.4217, 0.5433, 0.6798, 0.08891, 0.7106, 0.136, 0.6839, 0.1733, 0.6368, 0.1054, 0.9021, 0.5203, 0.8878, 0.5188, 0.8875, 0.4861, 0.9039, 0.4841, 0.8878, 0.5188, 0.8639, 0.52, 0.8639, 0.4663, 0.8875, 0.4861, 0.8495, 0.5263, 0.8352, 0.5272, 0.8309, 0.4663, 0.8474, 0.4689, 0.8352, 0.5272, 0.8115, 0.5276, 0.8075, 0.4876, 0.8309, 0.4663, 0.8998, 0.5526, 0.8867, 0.5511, 0.8878, 0.5188, 0.9021, 0.5203, 0.4534, 0.7475, 0.4293, 0.7367, 0.4293, 0.7068, 0.4554, 0.7186, 0.85, 0.5586, 0.8367, 0.5594, 0.8352, 0.5272, 0.8495, 0.5263, 0.1064, 0.8293, 0.08257, 0.8401, 0.08057, 0.811, 0.1064, 0.7993, 0.8978, 0.5809, 0.8856, 0.5796, 0.8867, 0.5511, 0.8998, 0.5526, 0.4516, 0.773, 0.4293, 0.763, 0.4293, 0.7367, 0.4534, 0.7475, 0.8504, 0.587, 0.8381, 0.5878, 0.8367, 0.5594, 0.85, 0.5586, 0.1064, 0.8557, 0.08433, 0.8657, 0.08257, 0.8401, 0.1064, 0.8293, 0.896, 0.607, 0.8847, 0.6058, 0.8856, 0.5796, 0.8978, 0.5809, 0.45, 0.7965, 0.4293, 0.7872, 0.4293, 0.763, 0.4516, 0.773, 0.8507, 0.6132, 0.8394, 0.6139, 0.8381, 0.5878, 0.8504, 0.587, 0.1064, 0.88, 0.08595, 0.8892, 0.08433, 0.8657, 0.1064, 0.8557, 0.8942, 0.6315, 0.8838, 0.6304, 0.8847, 0.6058, 0.896, 0.607, 0.4484, 0.8186, 0.4293, 0.81, 0.4293, 0.7872, 0.45, 0.7965, 0.8511, 0.6378, 0.8405, 0.6384, 0.8394, 0.6139, 0.8507, 0.6132, 0.1064, 0.9029, 0.08747, 0.9114, 0.08595, 0.8892, 0.1064, 0.88, 0.8926, 0.6549, 0.8829, 0.6539, 0.8838, 0.6304, 0.8942, 0.6315, 0.447, 0.8396, 0.4293, 0.8316, 0.4293, 0.81, 0.4484, 0.8186, 0.8514, 0.6612, 0.8417, 0.6618, 0.8405, 0.6384, 0.8511, 0.6378, 0.1064, 0.9246, 0.08892, 0.9325, 0.08747, 0.9114, 0.1064, 0.9029, 0.891, 0.6773, 0.8821, 0.6764, 0.8829, 0.6539, 0.8926, 0.6549, 0.4455, 0.8597, 0.4293, 0.8524, 0.4293, 0.8316, 0.447, 0.8396, 0.8517, 0.6836, 0.8428, 0.6842, 0.8417, 0.6618, 0.8514, 0.6612, 0.1064, 0.9455, 0.09032, 0.9527, 0.08892, 0.9325, 0.1064, 0.9246, 0.8895, 0.699, 0.8813, 0.6981, 0.8821, 0.6764, 0.891, 0.6773, 0.4442, 0.8792, 0.4293, 0.8725, 0.4293, 0.8524, 0.4455, 0.8597, 0.852, 0.7053, 0.8438, 0.7058, 0.8428, 0.6842, 0.8517, 0.6836, 0.1064, 0.9656, 0.09166, 0.9723, 0.09032, 0.9527, 0.1064, 0.9455, 0.08621, 0.35, 0.05565, 0.3316, 0.08277, 0.2736, 0.1188, 0.2953, 0.8192, 0.3247, 0.7478, 0.3204, 0.7433, 0.2635, 0.8276, 0.2686, 0.05435, 0.6386, 0.01939, 0.6462, 1.746e-09, 0.5863, 0.04126, 0.5772, 0.3251, 0.7401, 0.254, 0.7401, 0.252, 0.6894, 0.336, 0.6894, 0.0584, 0.3966, 0.03254, 0.381, 0.05565, 0.3316, 0.08621, 0.35, 0.8121, 0.3725, 0.7516, 0.3689, 0.7478, 0.3204, 0.8192, 0.3247, 0.0655, 0.6909, 0.03592, 0.6973, 0.01939, 0.6462, 0.05435, 0.6386, 0.3159, 0.7832, 0.2557, 0.7832, 0.254, 0.7401, 0.3251, 0.7401, 0.03331, 0.4387, 0.01169, 0.4256, 0.03254, 0.381, 0.0584, 0.3966, 0.8056, 0.4157, 0.7551, 0.4127, 0.7516, 0.3689, 0.8121, 0.3725, 0.07556, 0.738, 0.05083, 0.7434, 0.03592, 0.6973, 0.0655, 0.6909, 0.3075, 0.8222, 0.2572, 0.8222, 0.2557, 0.7832, 0.3159, 0.7832, 0.01574, 0.4695, 7.651e-09, 0.456, 0.01169, 0.4256, 0.03331, 0.4387, 0.796, 0.4444, 0.76, 0.4587, 0.7551, 0.4127, 0.8056, 0.4157, 0.08793, 0.7915, 0.06874, 0.7993, 0.05083, 0.7434, 0.07556, 0.738, 0.295, 0.8696, 0.261, 0.8528, 0.2572, 0.8222, 0.3075, 0.8222, 0.9027, 0.9757, 0.883, 0.9799, 0.883, 0.9726, 0.9032, 0.9684, 0.5353, 0.4885, 0.5175, 0.4978, 0.5132, 0.4899, 0.5314, 0.4803, 0.9636, 0.2921, 0.9442, 0.2864, 0.9442, 0.2792, 0.9641, 0.2851, 0.8983, 0.3565, 0.8783, 0.3564, 0.878, 0.3474, 0.8985, 0.3475, 0.9032, 0.9684, 0.883, 0.9726, 0.883, 0.9598, 0.9041, 0.9553, 0.5314, 0.4803, 0.5132, 0.4899, 0.5055, 0.4758, 0.5244, 0.4659, 0.9641, 0.2851, 0.9442, 0.2792, 0.9443, 0.2663, 0.965, 0.2724, 0.8985, 0.3475, 0.878, 0.3474, 0.8775, 0.3314, 0.8989, 0.3315, 0.9041, 0.9553, 0.883, 0.9598, 0.8831, 0.9433, 0.9052, 0.9386, 0.5244, 0.4659, 0.5055, 0.4758, 0.4956, 0.4579, 0.5156, 0.4474, 0.965, 0.2724, 0.9443, 0.2663, 0.9444, 0.2498, 0.9661, 0.2562, 0.8989, 0.3315, 0.8775, 0.3314, 0.8769, 0.3109, 0.8994, 0.311, 0.9052, 0.9386, 0.8831, 0.9433, 0.8832, 0.924, 0.9066, 0.919, 0.5156, 0.4474, 0.4956, 0.4579, 0.484, 0.4367, 0.5051, 0.4257, 0.9661, 0.2562, 0.9444, 0.2498, 0.9444, 0.2304, 0.9674, 0.2372, 0.8994, 0.311, 0.8769, 0.3109, 0.8762, 0.2868, 0.9, 0.287, 0.9066, 0.919, 0.8832, 0.924, 0.8833, 0.9021, 0.9082, 0.8969, 0.5051, 0.4257, 0.484, 0.4367, 0.4709, 0.4129, 0.4934, 0.4012, 0.9674, 0.2372, 0.9444, 0.2304, 0.9445, 0.2086, 0.969, 0.2158, 0.9, 0.287, 0.8762, 0.2868, 0.8754, 0.2597, 0.9006, 0.2598, 0.9082, 0.8969, 0.8833, 0.9021, 0.8834, 0.8781, 0.9099, 0.8725, 0.4934, 0.4012, 0.4709, 0.4129, 0.4566, 0.3868, 0.4804, 0.3743, 0.969, 0.2158, 0.9445, 0.2086, 0.9446, 0.1845, 0.9706, 0.1922, 0.9006, 0.2598, 0.8754, 0.2597, 0.8744, 0.2298, 0.9013, 0.23, 0.9099, 0.8725, 0.8834, 0.8781, 0.8835, 0.8521, 0.9117, 0.8462, 0.4804, 0.3743, 0.4566, 0.3868, 0.441, 0.3584, 0.4664, 0.3451, 0.9706, 0.1922, 0.9446, 0.1845, 0.9447, 0.1585, 0.9724, 0.1666, 0.9013, 0.23, 0.8744, 0.2298, 0.8735, 0.1975, 0.9021, 0.1976, 0.9117, 0.8462, 0.8835, 0.8521, 0.8837, 0.8243, 0.9137, 0.818, 0.4664, 0.3451, 0.441, 0.3584, 0.4243, 0.328, 0.4514, 0.3138, 0.9724, 0.1666, 0.9447, 0.1585, 0.9449, 0.1306, 0.9743, 0.1393, 0.9021, 0.1976, 0.8735, 0.1975, 0.8724, 0.1628, 0.9029, 0.163, 0.9137, 0.818, 0.8837, 0.8243, 0.8838, 0.7948, 0.9158, 0.788, 0.4514, 0.3138, 0.4243, 0.328, 0.4066, 0.2958, 0.4355, 0.2807, 0.9743, 0.1393, 0.9449, 0.1306, 0.945, 0.101, 0.9764, 0.1103, 0.9029, 0.163, 0.8724, 0.1628, 0.8713, 0.126, 0.9038, 0.1262, 0.9158, 0.788, 0.8838, 0.7948, 0.8839, 0.7636, 0.918, 0.7564, 0.4355, 0.2807, 0.4066, 0.2958, 0.388, 0.2618, 0.4187, 0.2457, 0.9764, 0.1103, 0.945, 0.101, 0.9451, 0.06977, 0.9785, 0.07966, 0.9038, 0.1262, 0.8713, 0.126, 0.8701, 0.08728, 0.9047, 0.08746, 0.918, 0.7564, 0.8839, 0.7636, 0.8841, 0.731, 0.9203, 0.7233, 0.4187, 0.2457, 0.388, 0.2618, 0.3684, 0.2261, 0.4011, 0.209, 0.9785, 0.07966, 0.9451, 0.06977, 0.9452, 0.03704, 0.9808, 0.04755, 0.9047, 0.08746, 0.8701, 0.08728, 0.8689, 0.04661, 0.9057, 0.04681, 0.9203, 0.7233, 0.8841, 0.731, 0.883, 0.6999, 0.9174, 0.7011, 0.4011, 0.209, 0.3684, 0.2261, 0.3432, 0.1714, 0.3839, 0.175, 0.9808, 0.04755, 0.9452, 0.03704, 0.9442, -1.584e-08, 0.9784, 0.002303, 0.9057, 0.04681, 0.8689, 0.04661, 0.8717, 0.02201, 0.9057, -3.931e-08, 0.001828, 0.03433, 0.02443, 7.159e-09, 0.03703, 0.01309, -6.968e-09, 0.04196, 0.3839, 0.175, 0.3432, 0.1714, 0.3558, 0.1438, 0.3958, 0.1668, 0.1606, 0.483, 0.1989, 0.4963, 0.2003, 0.5227, 0.1536, 0.5227, 0.7888, -4.452e-09, 0.8214, 0.02242, 0.8276, 0.03095, 0.7818, 0.02171, -6.968e-09, 0.04196, 0.03703, 0.01309, 0.07525, 0.05151, 0.02778, 0.08851, 0.3958, 0.1668, 0.3558, 0.1438, 0.3758, 0.1097, 0.4271, 0.1392, 0.1536, 0.5227, 0.2003, 0.5227, 0.206, 0.576, 0.1462, 0.576, 0.7818, 0.02171, 0.8276, 0.03095, 0.8272, 0.07915, 0.7685, 0.06731, 0.02778, 0.08851, 0.07525, 0.05151, 0.132, 0.1086, 0.06903, 0.1576, 0.4271, 0.1392, 0.3758, 0.1097, 0.4055, 0.05905, 0.4735, 0.09824, 0.1462, 0.576, 0.206, 0.576, 0.2144, 0.6552, 0.1351, 0.6552, 0.7685, 0.06731, 0.8272, 0.07915, 0.8266, 0.1507, 0.7487, 0.135, 0.8118, 0.8274, 0.8075, 0.7632, 0.8656, 0.7641, 0.8714, 0.8138, 0.5474, 0.0755, 0.6066, 0.04731, 0.6368, 0.1054, 0.5872, 0.1248, 0.02019, 0.9265, 0.0238, 0.8632, 0.08057, 0.864, 0.08014, 0.9125, 0.5353, 0.8734, 0.5367, 0.8073, 0.5947, 0.8113, 0.5947, 0.8636, 0.8845, 0.3762, 0.8689, 0.3811, 0.869, 0.3659, 0.8845, 0.3565, 0.5566, 0.4011, 0.5379, 0.3972, 0.5353, 0.3813, 0.5539, 0.3887, 0.8993, 0.3852, 0.8845, 0.3796, 0.8845, 0.3565, 0.8992, 0.3664, 0.5151, 0.6729, 0.4966, 0.672, 0.5036, 0.6559, 0.523, 0.6532, 0.8845, 0.3955, 0.8689, 0.4004, 0.8689, 0.3811, 0.8845, 0.3762, 0.5592, 0.4174, 0.5405, 0.4135, 0.5379, 0.3972, 0.5566, 0.4011, 0.8993, 0.4043, 0.8845, 0.3987, 0.8845, 0.3796, 0.8993, 0.3852, 0.5082, 0.6887, 0.4896, 0.6878, 0.4966, 0.672, 0.5151, 0.6729, 0.8845, 0.4147, 0.8689, 0.4197, 0.8689, 0.4004, 0.8845, 0.3955, 0.5618, 0.4337, 0.5431, 0.4298, 0.5405, 0.4135, 0.5592, 0.4174, 0.8993, 0.4234, 0.8845, 0.4178, 0.8845, 0.3987, 0.8993, 0.4043, 0.5013, 0.7044, 0.4827, 0.7036, 0.4896, 0.6878, 0.5082, 0.6887, 0.8845, 0.434, 0.8689, 0.439, 0.8689, 0.4197, 0.8845, 0.4147, 0.5644, 0.45, 0.5457, 0.446, 0.5431, 0.4298, 0.5618, 0.4337, 0.8993, 0.4425, 0.8845, 0.4369, 0.8845, 0.4178, 0.8993, 0.4234, 0.4943, 0.7202, 0.4758, 0.7193, 0.4827, 0.7036, 0.5013, 0.7044, 0.8845, 0.4533, 0.8689, 0.4582, 0.8689, 0.439, 0.8845, 0.434, 0.567, 0.4663, 0.5483, 0.4623, 0.5457, 0.446, 0.5644, 0.45, 0.8993, 0.4616, 0.8845, 0.4561, 0.8845, 0.4369, 0.8993, 0.4425, 0.4874, 0.736, 0.4688, 0.7351, 0.4758, 0.7193, 0.4943, 0.7202, 0.4186, 0.6032, 0.4411, 0.7011, 0.3937, 0.7068, 0.1571, 0.8474, 0.1571, 0.9186, 0.1171, 0.908, 0.3048, 0.3457, 0.2737, 0.3245, 0.3068, 0.278, 0.8689, 0.04851, 0.8661, 0.07778, 0.8276, 0.07887, 0.6066, 0.04731, 0.6566, 0.02358, 0.6688, 0.08599, 0.6368, 0.1054, 0.82, 0.8698, 0.8118, 0.8274, 0.8714, 0.8138, 0.8772, 0.8634, 0.3432, 0.8784, 0.3432, 0.7926, 0.4293, 0.7933, 0.4123, 0.8621, 0.5289, 0.8214, 0.5289, 0.8882, 0.5087, 0.8913, 0.5087, 0.8168, 0.5367, 0.9196, 0.5353, 0.8734, 0.5947, 0.8636, 0.5947, 0.9159, 0.8075, 0.7632, 0.8141, 0.7058, 0.8772, 0.723, 0.8656, 0.7641, 0.1071, 0.7836, 0.08793, 0.7915, 0.07556, 0.738, 0.1003, 0.7326, 0.03147, 0.483, 0.01574, 0.4695, 0.03331, 0.4387, 0.05494, 0.4517, 0.1003, 0.7326, 0.07556, 0.738, 0.0655, 0.6909, 0.09509, 0.6844, 0.05494, 0.4517, 0.03331, 0.4387, 0.0584, 0.3966, 0.08426, 0.4122, 0.09509, 0.6844, 0.0655, 0.6909, 0.05435, 0.6386, 0.08931, 0.6309, 0.08426, 0.4122, 0.0584, 0.3966, 0.08621, 0.35, 0.1168, 0.3684, 0.08931, 0.6309, 0.05435, 0.6386, 0.04126, 0.5772, 0.08253, 0.5682, 0.1168, 0.3684, 0.08621, 0.35, 0.1188, 0.2953, 0.1549, 0.3171, 0.8602, 0.7048, 0.852, 0.7053, 0.8517, 0.6836, 0.8606, 0.6831, 0.8976, 0.6999, 0.8895, 0.699, 0.891, 0.6773, 0.8999, 0.6783, 0.8606, 0.6831, 0.8517, 0.6836, 0.8514, 0.6612, 0.8611, 0.6606, 0.8999, 0.6783, 0.891, 0.6773, 0.8926, 0.6549, 0.9022, 0.6559, 0.8611, 0.6606, 0.8514, 0.6612, 0.8511, 0.6378, 0.8616, 0.6371, 0.9022, 0.6559, 0.8926, 0.6549, 0.8942, 0.6315, 0.9047, 0.6327, 0.8616, 0.6371, 0.8511, 0.6378, 0.8507, 0.6132, 0.8621, 0.6125, 0.9047, 0.6327, 0.8942, 0.6315, 0.896, 0.607, 0.9072, 0.6082, 0.8621, 0.6125, 0.8507, 0.6132, 0.8504, 0.587, 0.8626, 0.5863, 0.9072, 0.6082, 0.896, 0.607, 0.8978, 0.5809, 0.91, 0.5822, 0.8626, 0.5863, 0.8504, 0.587, 0.85, 0.5586, 0.8632, 0.5578, 0.91, 0.5822, 0.8978, 0.5809, 0.8998, 0.5526, 0.913, 0.554, 0.8632, 0.5578, 0.85, 0.5586, 0.8495, 0.5263, 0.8639, 0.5255, 0.913, 0.554, 0.8998, 0.5526, 0.9021, 0.5203, 0.9164, 0.5219, 0.8639, 0.5255, 0.8495, 0.5263, 0.8474, 0.4689, 0.8639, 0.4716, 0.9164, 0.5219, 0.9021, 0.5203, 0.9039, 0.4841, 0.9203, 0.4821, 0.1771, 0.8694, 0.1771, 0.8589, 0.1971, 0.8579, 0.1971, 0.8684, 0.5924, 0.2287, 0.5375, 0.1441, 0.5872, 0.1248, 0.6382, 0.201, 0.6566, 0.02358, 0.6066, 0.04731, 0.6012, 0.02642, 0.6568, -5.207e-08, 0.1071, 0.483, 0.08253, 0.5682, 0.04126, 0.5772, 0.05319, 0.518, 0.2542, 0.6545, 0.2353, 0.5777, 0.3311, 0.5785, 0.3311, 0.674, 0.2353, 0.5777, 0.2542, 0.5012, 0.3311, 0.483, 0.3311, 0.5785, 0.6066, 0.04731, 0.5474, 0.0755, 0.5353, 0.0578, 0.6012, 0.02642, 0.5289, 0.7545, 0.5289, 0.8214, 0.5087, 0.8168, 0.5087, 0.7424, 0.0238, 0.8632, 0.02019, 0.9265, 1.748e-08, 0.935, 0.004016, 0.8645, 0.02019, 0.8047, 0.0238, 0.8632, 0.004016, 0.8645, 1.788e-08, 0.7993])
me_cube.materials.append(mat_tree_p)
me_cube.use_mirror_vertex_groups = False
me_cube.update()
me_cube_001 = bpy.data.meshes.new('Cube.001')
me_cube_001.from_pydata([(0.43, -0.01392, 1.805), (-0.4824, -0.01392, 1.805), (-0.02623, -0.01392, 1.805), (0.43, 0.05624, 1.932), (-0.4824, 0.05624, 1.932), (-0.02623, 0.05624, 1.932)], [], [(1, 2, 5, 4), (2, 0, 3, 5)])
me_cube_001.polygons.foreach_set('use_smooth', [True] * 2)
_uv = me_cube_001.uv_layers.new(name='UVMap')
_uv.uv.foreach_set('vector', [0.5087, 0.7424, 0.5087, 0.8168, 0.4569, 0.8104, 0.4569, 0.736, 0.5087, 0.8168, 0.5087, 0.8913, 0.4569, 0.8849, 0.4569, 0.8104])
me_cube_001.materials.append(mat_tree_p)
me_cube_001.materials.append(mat_tree_p_alpha)
me_cube_001.use_mirror_vertex_groups = False
me_cube_001.update()
me_plane = bpy.data.meshes.new('Plane')
me_plane.from_pydata([(-0.01091, 0.4317, -0.02244), (0.3461, 0.3457, -0.02244), (0.3978, 0.02306, -0.02244), (0.3096, -0.3598, -0.02244), (-0.02812, -0.4501, -0.02244), (-0.34, -0.3598, -0.02244), (-0.5035, -0.01565, -0.02244), (-0.3938, 0.35, -0.02244), (-0.01091, 0.4317, 1.849), (0.3461, 0.3457, 1.849), (0.3978, 0.02306, 1.849), (0.3096, -0.3598, 1.75), (-0.02812, -0.4501, 1.75), (-0.34, -0.3598, 1.75), (-0.5035, -0.01565, 1.849), (-0.3938, 0.35, 1.849)], [], [(1, 0, 7, 6, 5, 4, 3, 2), (9, 10, 11, 12, 13, 14, 15, 8), (6, 7, 15, 14), (4, 5, 13, 12), (2, 3, 11, 10), (0, 1, 9, 8), (7, 0, 8, 15), (5, 6, 14, 13), (3, 4, 12, 11), (1, 2, 10, 9)])
_uv = me_plane.uv_layers.new(name='UVMap')
_uv.uv.foreach_set('vector', [0.0, 0.0, 0.0, 0.0, 0.0, 0.0, 0.0, 0.0, 0.0, 0.0, 0.0, 0.0, 0.0, 0.0, 0.0, 0.0, 0.0, 0.0, 0.0, 0.0, 0.0, 0.0, 0.0, 0.0, 0.0, 0.0, 0.0, 0.0, 0.0, 0.0, 0.0, 0.0, 0.0, 0.0, 0.0, 0.0, 0.0, 0.0, 0.0, 0.0, 0.0, 0.0, 0.0, 0.0, 0.0, 0.0, 0.0, 0.0, 0.0, 0.0, 0.0, 0.0, 0.0, 0.0, 0.0, 0.0, 0.0, 0.0, 0.0, 0.0, 0.0, 0.0, 0.0, 0.0, 0.0, 0.0, 0.0, 0.0, 0.0, 0.0, 0.0, 0.0, 0.0, 0.0, 0.0, 0.0, 0.0, 0.0, 0.0, 0.0, 0.0, 0.0, 0.0, 0.0, 0.0, 0.0, 0.0, 0.0, 0.0, 0.0, 0.0, 0.0, 0.0, 0.0, 0.0, 0.0])
me_plane.update()

# ---- objects
ob_tree_p = bpy.data.objects.new('tree_p', me_cube)
ob_tree_p_001 = bpy.data.objects.new('tree_p.001', me_cube_001)
ob_tree_p_phy = bpy.data.objects.new('tree_p_phy', me_plane)

# ---- transforms, parenting, visibility, modifiers, constraints
ob_tree_p.location = (0.0, 0.0, 0.02569)
ob_tree_p.lock_rotations_4d = False
ob_tree_p.empty_display_type = 'ARROWS'
ob_tree_p.lineart.crease_threshold = 0.0
ob_tree_p_001.location = (0.0, 0.0, 0.02569)
ob_tree_p_001.lock_rotations_4d = False
ob_tree_p_001.empty_display_type = 'ARROWS'
ob_tree_p_001.lineart.crease_threshold = 0.0
ob_tree_p_phy.location = (0.0, 0.0, 0.0)

# ---- collection membership
col_tree_p.objects.link(ob_tree_p)
col_tree_p.objects.link(ob_tree_p_001)
col_tree_p_phy.objects.link(ob_tree_p_phy)

# ---- scene / render settings (as saved in the file)
scene.frame_start = 1; scene.frame_end = 250; scene.frame_set(1)
scene.render.engine = 'BLENDER_EEVEE_NEXT'
scene.cycles.sampling_pattern = 'TABULATED_SOBOL'
bpy.context.view_layer.update()

# ---- added for rendering (the .blend has no active camera and no usable light): camera, sun
cam_auto = bpy.data.cameras.new('AutoCamera')
cam_auto.lens = 50.0
cam_auto.sensor_width = 36.0
cam_auto.clip_end = 1000.0
ob_auto_camera = bpy.data.objects.new('AutoCamera', cam_auto)
scene.collection.objects.link(ob_auto_camera)
ob_auto_camera.location = (5.0045, -5.71022, 4.67257)
ob_auto_camera.rotation_euler = (1.09748, -7.21219e-08, 0.694738)
scene.camera = ob_auto_camera
light_auto_sun = bpy.data.lights.new('AutoSun', 'SUN')
light_auto_sun.energy = 3.0
light_auto_sun.angle = 0.0523599
ob_auto_sun = bpy.data.objects.new('AutoSun', light_auto_sun)
scene.collection.objects.link(ob_auto_sun)
ob_auto_sun.rotation_euler = (0.872665, 0.174533, 0.523599)
bpy.context.view_layer.update()
